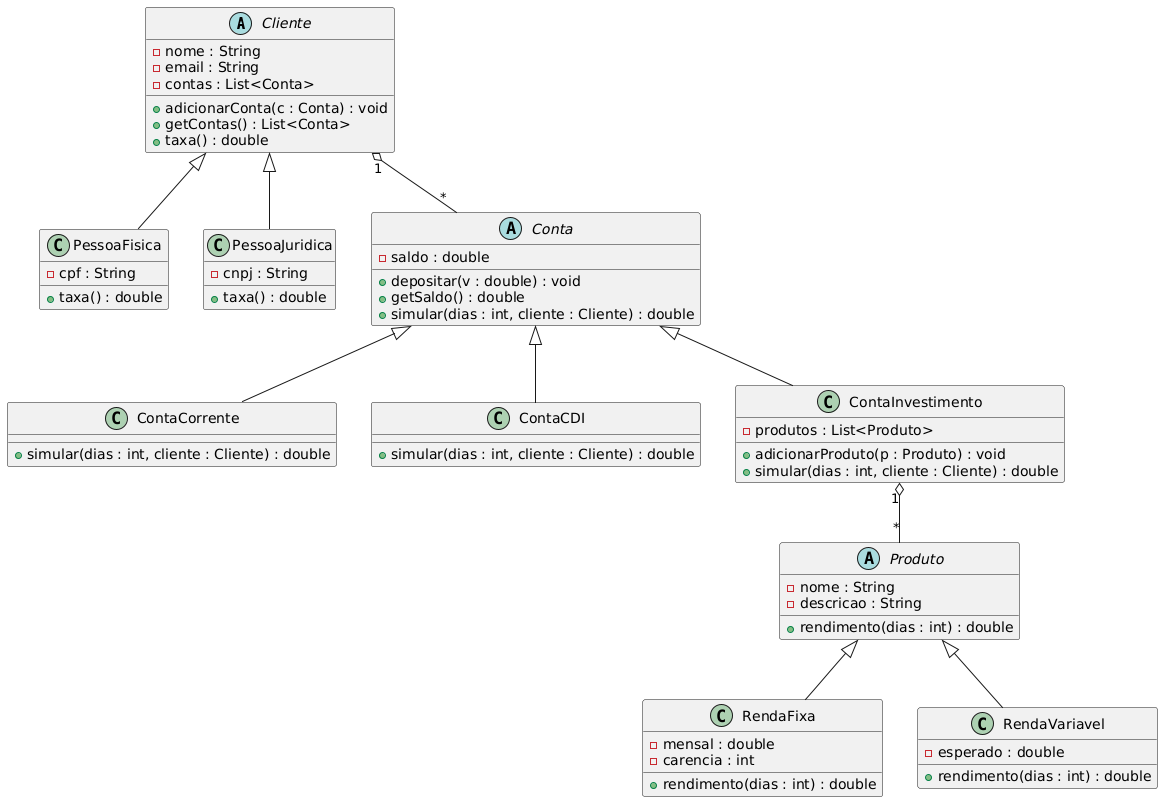

The diagram above was rendered by PlantUML. Its source (embedded in the PNG):
@startuml
abstract class Cliente {
        - nome : String
        - email : String
        - contas : List<Conta>
        + adicionarConta(c : Conta) : void
        + getContas() : List<Conta>
        + taxa() : double
    }

    class PessoaFisica {
        - cpf : String
        + taxa() : double
    }

    class PessoaJuridica {
        - cnpj : String
        + taxa() : double
    }

    Cliente <|-- PessoaFisica
    Cliente <|-- PessoaJuridica

    abstract class Conta {
        - saldo : double
        + depositar(v : double) : void
        + getSaldo() : double
        + simular(dias : int, cliente : Cliente) : double
    }

    class ContaCorrente {
        + simular(dias : int, cliente : Cliente) : double
    }

    class ContaCDI {
        + simular(dias : int, cliente : Cliente) : double
    }

    class ContaInvestimento {
        - produtos : List<Produto>
        + adicionarProduto(p : Produto) : void
        + simular(dias : int, cliente : Cliente) : double
    }

    Conta <|-- ContaCorrente
    Conta <|-- ContaCDI
    Conta <|-- ContaInvestimento
    ContaInvestimento "1" o-- "*" Produto


    abstract class Produto {
        - nome : String
        - descricao : String
        + rendimento(dias : int) : double
    }

    class RendaFixa {
        - mensal : double
        - carencia : int
        + rendimento(dias : int) : double
    }

    class RendaVariavel {
        - esperado : double
        + rendimento(dias : int) : double
    }

    Produto <|-- RendaFixa
    Produto <|-- RendaVariavel


Cliente "1" o-- "*" Conta
@enduml